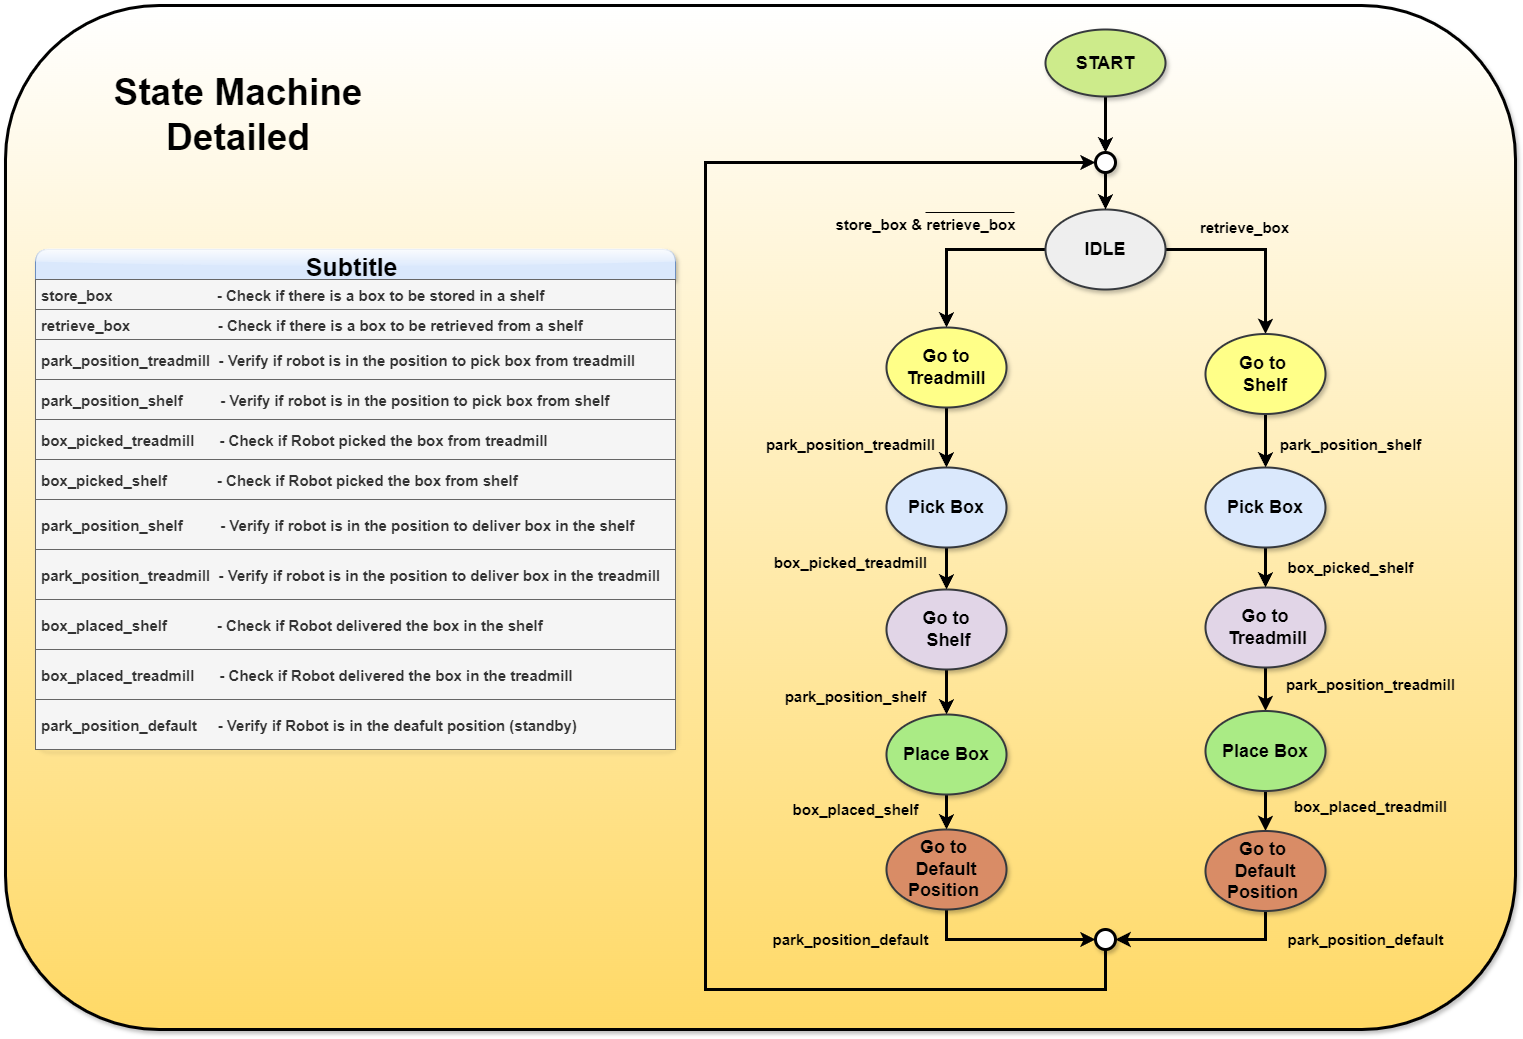

The diagram above was exported from draw.io. Its source (the exported page's mxGraphModel, read from the mxfile embedded in the PNG):
<mxGraphModel dx="3294" dy="1678" grid="1" gridSize="10" guides="1" tooltips="1" connect="1" arrows="1" fold="1" page="1" pageScale="1" pageWidth="827" pageHeight="1169" math="0" shadow="0">
  <root>
    <mxCell id="0" />
    <mxCell id="1" parent="0" />
    <mxCell id="2" value="" style="rounded=1;whiteSpace=wrap;html=1;shadow=1;sketch=0;fillStyle=auto;strokeWidth=3;fontSize=15;fillColor=#FFD966;gradientDirection=north;strokeColor=#000000;gradientColor=#FFFFFF;" vertex="1" parent="1">
      <mxGeometry x="360" y="236" width="1510" height="1024" as="geometry" />
    </mxCell>
    <mxCell id="3" value="" style="edgeStyle=orthogonalEdgeStyle;rounded=0;orthogonalLoop=1;jettySize=auto;html=1;strokeColor=default;strokeWidth=3;align=center;verticalAlign=middle;fontFamily=Helvetica;fontSize=12;fontColor=default;labelBackgroundColor=default;endArrow=classic;" edge="1" source="4" target="32" parent="1">
      <mxGeometry relative="1" as="geometry" />
    </mxCell>
    <mxCell id="4" value="&lt;font size=&quot;1&quot; style=&quot;&quot;&gt;&lt;b style=&quot;font-size: 18px;&quot;&gt;START&lt;/b&gt;&lt;/font&gt;" style="ellipse;whiteSpace=wrap;html=1;shadow=1;fillColor=#cdeb8b;strokeColor=#36393d;strokeWidth=2;" vertex="1" parent="1">
      <mxGeometry x="1400" y="260" width="120" height="67" as="geometry" />
    </mxCell>
    <mxCell id="5" value="&lt;b style=&quot;&quot;&gt;&lt;font style=&quot;font-size: 37px;&quot;&gt;State Machine Detailed&lt;/font&gt;&lt;/b&gt;" style="text;html=1;strokeColor=none;fillColor=none;align=center;verticalAlign=middle;whiteSpace=wrap;rounded=0;shadow=1;sketch=1;fillStyle=auto;strokeWidth=1;fontSize=15;" vertex="1" parent="1">
      <mxGeometry x="413" y="310" width="360" height="71.5" as="geometry" />
    </mxCell>
    <mxCell id="6" style="edgeStyle=orthogonalEdgeStyle;rounded=0;orthogonalLoop=1;jettySize=auto;html=1;exitX=1;exitY=0.5;exitDx=0;exitDy=0;entryX=0.5;entryY=0;entryDx=0;entryDy=0;strokeColor=default;strokeWidth=3;align=center;verticalAlign=middle;fontFamily=Helvetica;fontSize=11;fontColor=default;labelBackgroundColor=default;endArrow=classic;" edge="1" source="8" target="10" parent="1">
      <mxGeometry relative="1" as="geometry" />
    </mxCell>
    <mxCell id="7" style="edgeStyle=orthogonalEdgeStyle;rounded=0;orthogonalLoop=1;jettySize=auto;html=1;exitX=0;exitY=0.5;exitDx=0;exitDy=0;strokeColor=default;strokeWidth=3;align=center;verticalAlign=middle;fontFamily=Helvetica;fontSize=11;fontColor=default;labelBackgroundColor=default;endArrow=classic;" edge="1" source="8" target="13" parent="1">
      <mxGeometry relative="1" as="geometry">
        <mxPoint x="1241" y="558" as="targetPoint" />
      </mxGeometry>
    </mxCell>
    <mxCell id="8" value="&lt;font style=&quot;font-size: 18px;&quot;&gt;&lt;b&gt;IDLE&lt;/b&gt;&lt;/font&gt;" style="ellipse;whiteSpace=wrap;html=1;fillColor=#eeeeee;strokeColor=#36393d;shadow=1;strokeWidth=2;" vertex="1" parent="1">
      <mxGeometry x="1400" y="440" width="120" height="80" as="geometry" />
    </mxCell>
    <mxCell id="9" value="" style="edgeStyle=orthogonalEdgeStyle;rounded=0;orthogonalLoop=1;jettySize=auto;html=1;strokeColor=default;strokeWidth=3;align=center;verticalAlign=middle;fontFamily=Helvetica;fontSize=12;fontColor=default;labelBackgroundColor=default;endArrow=classic;" edge="1" source="10" target="17" parent="1">
      <mxGeometry relative="1" as="geometry" />
    </mxCell>
    <mxCell id="10" value="&lt;font style=&quot;font-size: 18px;&quot;&gt;&lt;b&gt;Go to&amp;nbsp;&lt;/b&gt;&lt;/font&gt;&lt;div&gt;&lt;font style=&quot;font-size: 18px;&quot;&gt;&lt;b&gt;Shelf&lt;/b&gt;&lt;/font&gt;&lt;/div&gt;" style="ellipse;whiteSpace=wrap;html=1;fillColor=#ffff88;strokeColor=#36393d;shadow=1;strokeWidth=2;" vertex="1" parent="1">
      <mxGeometry x="1560" y="564.5" width="120" height="80" as="geometry" />
    </mxCell>
    <mxCell id="11" value="&lt;span style=&quot;font-size: 15px;&quot;&gt;&lt;b&gt;retrieve_box&lt;/b&gt;&lt;/span&gt;" style="text;html=1;align=center;verticalAlign=middle;resizable=0;points=[];autosize=1;strokeColor=none;fillColor=none;fontSize=12;" vertex="1" parent="1">
      <mxGeometry x="1544" y="443" width="110" height="30" as="geometry" />
    </mxCell>
    <mxCell id="12" value="" style="edgeStyle=orthogonalEdgeStyle;rounded=0;orthogonalLoop=1;jettySize=auto;html=1;strokeColor=default;strokeWidth=3;align=center;verticalAlign=middle;fontFamily=Helvetica;fontSize=12;fontColor=default;labelBackgroundColor=default;endArrow=classic;entryX=0.5;entryY=0;entryDx=0;entryDy=0;" edge="1" source="13" target="15" parent="1">
      <mxGeometry relative="1" as="geometry">
        <mxPoint x="1300" y="670" as="targetPoint" />
      </mxGeometry>
    </mxCell>
    <mxCell id="13" value="&lt;font style=&quot;font-size: 18px;&quot;&gt;&lt;b&gt;Go to Treadmill&lt;/b&gt;&lt;/font&gt;" style="ellipse;whiteSpace=wrap;html=1;fillColor=#ffff88;strokeColor=#36393d;shadow=1;strokeWidth=2;" vertex="1" parent="1">
      <mxGeometry x="1241" y="558" width="120" height="80" as="geometry" />
    </mxCell>
    <mxCell id="14" value="" style="edgeStyle=orthogonalEdgeStyle;rounded=0;orthogonalLoop=1;jettySize=auto;html=1;strokeColor=default;strokeWidth=3;align=center;verticalAlign=middle;fontFamily=Helvetica;fontSize=12;fontColor=default;labelBackgroundColor=default;endArrow=classic;" edge="1" source="15" target="19" parent="1">
      <mxGeometry relative="1" as="geometry" />
    </mxCell>
    <mxCell id="15" value="&lt;span style=&quot;font-size: 18px;&quot;&gt;&lt;b&gt;Pick Box&lt;/b&gt;&lt;/span&gt;" style="ellipse;whiteSpace=wrap;html=1;fillColor=#dae8fc;strokeColor=#36393d;shadow=1;strokeWidth=2;" vertex="1" parent="1">
      <mxGeometry x="1241" y="698" width="120" height="80" as="geometry" />
    </mxCell>
    <mxCell id="16" value="" style="edgeStyle=orthogonalEdgeStyle;rounded=0;orthogonalLoop=1;jettySize=auto;html=1;strokeColor=default;strokeWidth=3;align=center;verticalAlign=middle;fontFamily=Helvetica;fontSize=12;fontColor=default;labelBackgroundColor=default;endArrow=classic;" edge="1" source="17" target="21" parent="1">
      <mxGeometry relative="1" as="geometry" />
    </mxCell>
    <mxCell id="17" value="&lt;span style=&quot;font-size: 18px;&quot;&gt;&lt;b&gt;Pick Box&lt;/b&gt;&lt;/span&gt;" style="ellipse;whiteSpace=wrap;html=1;fillColor=#dae8fc;strokeColor=#36393d;shadow=1;strokeWidth=2;" vertex="1" parent="1">
      <mxGeometry x="1560" y="698" width="120" height="80" as="geometry" />
    </mxCell>
    <mxCell id="18" value="" style="edgeStyle=orthogonalEdgeStyle;rounded=0;orthogonalLoop=1;jettySize=auto;html=1;strokeColor=default;strokeWidth=3;align=center;verticalAlign=middle;fontFamily=Helvetica;fontSize=12;fontColor=default;labelBackgroundColor=default;endArrow=classic;" edge="1" source="19" target="23" parent="1">
      <mxGeometry relative="1" as="geometry" />
    </mxCell>
    <mxCell id="19" value="&lt;font style=&quot;font-size: 18px;&quot;&gt;&lt;b&gt;Go to&lt;/b&gt;&lt;/font&gt;&lt;div&gt;&lt;font style=&quot;font-size: 18px;&quot;&gt;&lt;b&gt;&amp;nbsp;Shelf&lt;/b&gt;&lt;/font&gt;&lt;/div&gt;" style="ellipse;whiteSpace=wrap;html=1;shadow=1;sketch=0;fillColor=#e1d5e7;strokeColor=#36393D;strokeWidth=2;" vertex="1" parent="1">
      <mxGeometry x="1241" y="820" width="120" height="80" as="geometry" />
    </mxCell>
    <mxCell id="20" value="" style="edgeStyle=orthogonalEdgeStyle;rounded=0;orthogonalLoop=1;jettySize=auto;html=1;strokeColor=default;strokeWidth=3;align=center;verticalAlign=middle;fontFamily=Helvetica;fontSize=12;fontColor=default;labelBackgroundColor=default;endArrow=classic;" edge="1" source="21" target="25" parent="1">
      <mxGeometry relative="1" as="geometry" />
    </mxCell>
    <mxCell id="21" value="&lt;font style=&quot;font-size: 18px;&quot;&gt;&lt;b&gt;Go to&lt;/b&gt;&lt;/font&gt;&lt;div&gt;&lt;font style=&quot;font-size: 18px;&quot;&gt;&lt;b&gt;&amp;nbsp;Treadmill&lt;/b&gt;&lt;/font&gt;&lt;/div&gt;" style="ellipse;whiteSpace=wrap;html=1;shadow=1;sketch=0;fillColor=#e1d5e7;strokeColor=#36393D;strokeWidth=2;" vertex="1" parent="1">
      <mxGeometry x="1560" y="818" width="120" height="80" as="geometry" />
    </mxCell>
    <mxCell id="22" value="" style="edgeStyle=orthogonalEdgeStyle;rounded=0;orthogonalLoop=1;jettySize=auto;html=1;strokeColor=default;strokeWidth=3;align=center;verticalAlign=middle;fontFamily=Helvetica;fontSize=12;fontColor=default;labelBackgroundColor=default;endArrow=classic;" edge="1" source="23" target="28" parent="1">
      <mxGeometry relative="1" as="geometry" />
    </mxCell>
    <mxCell id="23" value="&lt;span style=&quot;font-size: 18px;&quot;&gt;&lt;b&gt;Place Box&lt;/b&gt;&lt;/span&gt;" style="ellipse;whiteSpace=wrap;html=1;fillColor=#AAEB85;strokeColor=#36393D;shadow=1;strokeWidth=2;" vertex="1" parent="1">
      <mxGeometry x="1241" y="945" width="120" height="80" as="geometry" />
    </mxCell>
    <mxCell id="24" value="" style="edgeStyle=orthogonalEdgeStyle;rounded=0;orthogonalLoop=1;jettySize=auto;html=1;strokeColor=default;strokeWidth=3;align=center;verticalAlign=middle;fontFamily=Helvetica;fontSize=12;fontColor=default;labelBackgroundColor=default;endArrow=classic;" edge="1" source="25" target="30" parent="1">
      <mxGeometry relative="1" as="geometry" />
    </mxCell>
    <mxCell id="25" value="&lt;span style=&quot;font-size: 18px;&quot;&gt;&lt;b&gt;Place Box&lt;/b&gt;&lt;/span&gt;" style="ellipse;whiteSpace=wrap;html=1;fillColor=#AAEB85;strokeColor=#36393D;shadow=1;strokeWidth=2;" vertex="1" parent="1">
      <mxGeometry x="1560" y="941.5" width="120" height="80" as="geometry" />
    </mxCell>
    <mxCell id="26" style="edgeStyle=orthogonalEdgeStyle;rounded=0;orthogonalLoop=1;jettySize=auto;html=1;exitX=0.5;exitY=1;exitDx=0;exitDy=0;strokeColor=default;strokeWidth=3;align=center;verticalAlign=middle;fontFamily=Helvetica;fontSize=12;fontColor=default;labelBackgroundColor=default;endArrow=classic;entryX=0;entryY=0.5;entryDx=0;entryDy=0;" edge="1" source="33" target="32" parent="1">
      <mxGeometry relative="1" as="geometry">
        <mxPoint x="1654" y="453" as="targetPoint" />
        <mxPoint x="1445" y="1199.9999999999998" as="sourcePoint" />
        <Array as="points">
          <mxPoint x="1460" y="1220" />
          <mxPoint x="1060" y="1220" />
          <mxPoint x="1060" y="393" />
        </Array>
      </mxGeometry>
    </mxCell>
    <mxCell id="27" style="edgeStyle=orthogonalEdgeStyle;rounded=0;orthogonalLoop=1;jettySize=auto;html=1;exitX=0.5;exitY=1;exitDx=0;exitDy=0;entryX=0;entryY=0.5;entryDx=0;entryDy=0;strokeColor=default;strokeWidth=3;align=center;verticalAlign=middle;fontFamily=Helvetica;fontSize=12;fontColor=default;labelBackgroundColor=default;endArrow=classic;" edge="1" source="28" target="33" parent="1">
      <mxGeometry relative="1" as="geometry" />
    </mxCell>
    <mxCell id="28" value="&lt;span style=&quot;font-size: 18px;&quot;&gt;&lt;b&gt;Go to&amp;nbsp;&lt;/b&gt;&lt;/span&gt;&lt;div&gt;&lt;span style=&quot;font-size: 18px;&quot;&gt;&lt;b&gt;Default Position&amp;nbsp;&lt;/b&gt;&lt;/span&gt;&lt;/div&gt;" style="ellipse;whiteSpace=wrap;html=1;fillColor=#D98C66;strokeColor=#36393D;shadow=1;strokeWidth=2;" vertex="1" parent="1">
      <mxGeometry x="1241" y="1060" width="120" height="80" as="geometry" />
    </mxCell>
    <mxCell id="29" style="edgeStyle=orthogonalEdgeStyle;rounded=0;orthogonalLoop=1;jettySize=auto;html=1;exitX=0.5;exitY=1;exitDx=0;exitDy=0;entryX=1;entryY=0.5;entryDx=0;entryDy=0;strokeColor=default;strokeWidth=3;align=center;verticalAlign=middle;fontFamily=Helvetica;fontSize=12;fontColor=default;labelBackgroundColor=default;endArrow=classic;" edge="1" source="30" target="33" parent="1">
      <mxGeometry relative="1" as="geometry" />
    </mxCell>
    <mxCell id="30" value="&lt;span style=&quot;font-size: 18px;&quot;&gt;&lt;b&gt;Go to&amp;nbsp;&lt;/b&gt;&lt;/span&gt;&lt;div&gt;&lt;span style=&quot;font-size: 18px;&quot;&gt;&lt;b&gt;Default Position&amp;nbsp;&lt;/b&gt;&lt;/span&gt;&lt;/div&gt;" style="ellipse;whiteSpace=wrap;html=1;fillColor=#D98C66;strokeColor=#36393D;shadow=1;strokeWidth=2;" vertex="1" parent="1">
      <mxGeometry x="1560" y="1061.5" width="120" height="80" as="geometry" />
    </mxCell>
    <mxCell id="31" value="" style="edgeStyle=orthogonalEdgeStyle;rounded=0;orthogonalLoop=1;jettySize=auto;html=1;strokeColor=default;strokeWidth=3;align=center;verticalAlign=middle;fontFamily=Helvetica;fontSize=12;fontColor=default;labelBackgroundColor=default;endArrow=classic;" edge="1" source="32" target="8" parent="1">
      <mxGeometry relative="1" as="geometry" />
    </mxCell>
    <mxCell id="32" value="" style="ellipse;whiteSpace=wrap;html=1;strokeWidth=3;shadow=1;" vertex="1" parent="1">
      <mxGeometry x="1450" y="383" width="20" height="20" as="geometry" />
    </mxCell>
    <mxCell id="33" value="" style="ellipse;whiteSpace=wrap;html=1;strokeWidth=3;shadow=1;" vertex="1" parent="1">
      <mxGeometry x="1450" y="1160" width="20" height="20" as="geometry" />
    </mxCell>
    <mxCell id="34" value="" style="group" vertex="1" connectable="0" parent="1">
      <mxGeometry x="1180" y="440" width="200" height="30" as="geometry" />
    </mxCell>
    <mxCell id="35" value="&lt;span style=&quot;font-size: 15px;&quot;&gt;&lt;b&gt;store_box &amp;amp; retrieve_box&lt;/b&gt;&lt;/span&gt;" style="text;html=1;align=center;verticalAlign=middle;resizable=0;points=[];autosize=1;strokeColor=none;fillColor=none;fontSize=12;" vertex="1" parent="34">
      <mxGeometry width="200" height="30" as="geometry" />
    </mxCell>
    <mxCell id="36" value="" style="endArrow=none;html=1;rounded=0;shadow=0;sketch=0;entryX=1.003;entryY=0.226;entryDx=0;entryDy=0;entryPerimeter=0;" edge="1" parent="34">
      <mxGeometry width="50" height="50" relative="1" as="geometry">
        <mxPoint x="100" y="3" as="sourcePoint" />
        <mxPoint x="189" y="3" as="targetPoint" />
        <Array as="points" />
      </mxGeometry>
    </mxCell>
    <mxCell id="37" value="&lt;span style=&quot;font-size: 15px;&quot;&gt;&lt;b&gt;park_position_shelf&lt;/b&gt;&lt;/span&gt;" style="text;html=1;align=center;verticalAlign=middle;resizable=0;points=[];autosize=1;strokeColor=none;fillColor=none;fontSize=12;" vertex="1" parent="1">
      <mxGeometry x="1620" y="660" width="170" height="30" as="geometry" />
    </mxCell>
    <mxCell id="38" value="&lt;span style=&quot;font-size: 15px;&quot;&gt;&lt;b&gt;box_picked_shelf&lt;/b&gt;&lt;/span&gt;" style="text;html=1;align=center;verticalAlign=middle;resizable=0;points=[];autosize=1;strokeColor=none;fillColor=none;fontSize=12;" vertex="1" parent="1">
      <mxGeometry x="1630" y="783" width="150" height="30" as="geometry" />
    </mxCell>
    <mxCell id="39" value="&lt;span style=&quot;font-size: 15px;&quot;&gt;&lt;b&gt;park_position_treadmill&lt;/b&gt;&lt;/span&gt;" style="text;html=1;align=center;verticalAlign=middle;resizable=0;points=[];autosize=1;strokeColor=none;fillColor=none;fontSize=12;" vertex="1" parent="1">
      <mxGeometry x="1630" y="900" width="190" height="30" as="geometry" />
    </mxCell>
    <mxCell id="40" value="&lt;span style=&quot;font-size: 15px;&quot;&gt;&lt;b&gt;box_placed_treadmill&lt;/b&gt;&lt;/span&gt;" style="text;html=1;align=center;verticalAlign=middle;resizable=0;points=[];autosize=1;strokeColor=none;fillColor=none;fontSize=12;" vertex="1" parent="1">
      <mxGeometry x="1635" y="1021.5" width="180" height="30" as="geometry" />
    </mxCell>
    <mxCell id="41" value="&lt;span style=&quot;font-size: 15px;&quot;&gt;&lt;b&gt;park_position_treadmill&lt;/b&gt;&lt;/span&gt;" style="text;html=1;align=center;verticalAlign=middle;resizable=0;points=[];autosize=1;strokeColor=none;fillColor=none;fontSize=12;" vertex="1" parent="1">
      <mxGeometry x="1110" y="660" width="190" height="30" as="geometry" />
    </mxCell>
    <mxCell id="42" value="&lt;span style=&quot;font-size: 15px;&quot;&gt;&lt;b&gt;box_picked_treadmill&lt;/b&gt;&lt;/span&gt;" style="text;html=1;align=center;verticalAlign=middle;resizable=0;points=[];autosize=1;strokeColor=none;fillColor=none;fontSize=12;" vertex="1" parent="1">
      <mxGeometry x="1115" y="778" width="180" height="30" as="geometry" />
    </mxCell>
    <mxCell id="43" value="&lt;span style=&quot;font-size: 15px;&quot;&gt;&lt;b&gt;park_position_shelf&lt;/b&gt;&lt;/span&gt;" style="text;html=1;align=center;verticalAlign=middle;resizable=0;points=[];autosize=1;strokeColor=none;fillColor=none;fontSize=12;" vertex="1" parent="1">
      <mxGeometry x="1125" y="911.5" width="170" height="30" as="geometry" />
    </mxCell>
    <mxCell id="44" value="&lt;span style=&quot;font-size: 15px;&quot;&gt;&lt;b&gt;box_placed_shelf&lt;/b&gt;&lt;/span&gt;" style="text;html=1;align=center;verticalAlign=middle;resizable=0;points=[];autosize=1;strokeColor=none;fillColor=none;fontSize=12;" vertex="1" parent="1">
      <mxGeometry x="1135" y="1025" width="150" height="30" as="geometry" />
    </mxCell>
    <mxCell id="45" value="&lt;span style=&quot;font-size: 15px;&quot;&gt;&lt;b&gt;park_position_default&lt;/b&gt;&lt;/span&gt;" style="text;html=1;align=center;verticalAlign=middle;resizable=0;points=[];autosize=1;strokeColor=none;fillColor=none;fontSize=12;" vertex="1" parent="1">
      <mxGeometry x="1115" y="1155" width="180" height="30" as="geometry" />
    </mxCell>
    <mxCell id="46" value="&lt;span style=&quot;font-size: 15px;&quot;&gt;&lt;b&gt;park_position_default&lt;/b&gt;&lt;/span&gt;" style="text;html=1;align=center;verticalAlign=middle;resizable=0;points=[];autosize=1;strokeColor=none;fillColor=none;fontSize=12;" vertex="1" parent="1">
      <mxGeometry x="1630" y="1155" width="180" height="30" as="geometry" />
    </mxCell>
    <mxCell id="47" value="Subtitle " style="swimlane;fontStyle=1;childLayout=stackLayout;horizontal=1;startSize=30;horizontalStack=0;resizeParent=1;resizeParentMax=0;resizeLast=0;collapsible=1;marginBottom=0;shadow=1;sketch=0;fontSize=25;fillColor=#dae8fc;strokeColor=#6c8ebf;rounded=1;glass=1;" vertex="1" parent="1">
      <mxGeometry x="390" y="480" width="640" height="500" as="geometry">
        <mxRectangle x="1380" y="10" width="80" height="30" as="alternateBounds" />
      </mxGeometry>
    </mxCell>
    <mxCell id="48" value="store_box                         - Check if there is a box to be stored in a shelf" style="text;strokeColor=#666666;fillColor=#f5f5f5;align=left;verticalAlign=middle;spacingLeft=4;spacingRight=4;overflow=hidden;points=[[0,0.5],[1,0.5]];portConstraint=eastwest;rotatable=0;shadow=0;sketch=0;fontColor=#333333;fontSize=15;fontStyle=1" vertex="1" parent="47">
      <mxGeometry y="30" width="640" height="30" as="geometry" />
    </mxCell>
    <mxCell id="49" value="retrieve_box                     - Check if there is a box to be retrieved from a shelf" style="text;strokeColor=#666666;fillColor=#f5f5f5;align=left;verticalAlign=middle;spacingLeft=4;spacingRight=4;overflow=hidden;points=[[0,0.5],[1,0.5]];portConstraint=eastwest;rotatable=0;shadow=0;sketch=0;fontColor=#333333;fontSize=15;fontStyle=1" vertex="1" parent="47">
      <mxGeometry y="60" width="640" height="30" as="geometry" />
    </mxCell>
    <mxCell id="50" value="park_position_treadmill  - Verify if robot is in the position to pick box from treadmill" style="text;strokeColor=#666666;fillColor=#f5f5f5;align=left;verticalAlign=middle;spacingLeft=4;spacingRight=4;overflow=hidden;points=[[0,0.5],[1,0.5]];portConstraint=eastwest;rotatable=0;shadow=0;sketch=0;fontColor=#333333;fontSize=15;fontStyle=1" vertex="1" parent="47">
      <mxGeometry y="90" width="640" height="40" as="geometry" />
    </mxCell>
    <mxCell id="51" value="park_position_shelf         - Verify if robot is in the position to pick box from shelf" style="text;strokeColor=#666666;fillColor=#f5f5f5;align=left;verticalAlign=middle;spacingLeft=4;spacingRight=4;overflow=hidden;points=[[0,0.5],[1,0.5]];portConstraint=eastwest;rotatable=0;shadow=0;sketch=0;fontColor=#333333;fontSize=15;fontStyle=1" vertex="1" parent="47">
      <mxGeometry y="130" width="640" height="40" as="geometry" />
    </mxCell>
    <mxCell id="52" value="box_picked_treadmill      - Check if Robot picked the box from treadmill" style="text;strokeColor=#666666;fillColor=#f5f5f5;align=left;verticalAlign=middle;spacingLeft=4;spacingRight=4;overflow=hidden;points=[[0,0.5],[1,0.5]];portConstraint=eastwest;rotatable=0;shadow=0;sketch=0;fontColor=#333333;fontSize=15;fontStyle=1" vertex="1" parent="47">
      <mxGeometry y="170" width="640" height="40" as="geometry" />
    </mxCell>
    <mxCell id="53" value="box_picked_shelf            - Check if Robot picked the box from shelf" style="text;strokeColor=#666666;fillColor=#f5f5f5;align=left;verticalAlign=middle;spacingLeft=4;spacingRight=4;overflow=hidden;points=[[0,0.5],[1,0.5]];portConstraint=eastwest;rotatable=0;shadow=0;sketch=0;fontColor=#333333;fontSize=15;fontStyle=1" vertex="1" parent="47">
      <mxGeometry y="210" width="640" height="40" as="geometry" />
    </mxCell>
    <mxCell id="54" value="park_position_shelf         - Verify if robot is in the position to deliver box in the shelf" style="text;strokeColor=#666666;fillColor=#f5f5f5;align=left;verticalAlign=middle;spacingLeft=4;spacingRight=4;overflow=hidden;points=[[0,0.5],[1,0.5]];portConstraint=eastwest;rotatable=0;shadow=0;sketch=0;fontColor=#333333;fontSize=15;fontStyle=1" vertex="1" parent="47">
      <mxGeometry y="250" width="640" height="50" as="geometry" />
    </mxCell>
    <mxCell id="55" value="park_position_treadmill  - Verify if robot is in the position to deliver box in the treadmill" style="text;strokeColor=#666666;fillColor=#f5f5f5;align=left;verticalAlign=middle;spacingLeft=4;spacingRight=4;overflow=hidden;points=[[0,0.5],[1,0.5]];portConstraint=eastwest;rotatable=0;shadow=0;sketch=0;fontColor=#333333;fontSize=15;fontStyle=1" vertex="1" parent="47">
      <mxGeometry y="300" width="640" height="50" as="geometry" />
    </mxCell>
    <mxCell id="56" value="box_placed_shelf            - Check if Robot delivered the box in the shelf" style="text;strokeColor=#666666;fillColor=#f5f5f5;align=left;verticalAlign=middle;spacingLeft=4;spacingRight=4;overflow=hidden;points=[[0,0.5],[1,0.5]];portConstraint=eastwest;rotatable=0;shadow=0;sketch=0;fontColor=#333333;fontSize=15;fontStyle=1" vertex="1" parent="47">
      <mxGeometry y="350" width="640" height="50" as="geometry" />
    </mxCell>
    <mxCell id="57" value="box_placed_treadmill      - Check if Robot delivered the box in the treadmill" style="text;strokeColor=#666666;fillColor=#f5f5f5;align=left;verticalAlign=middle;spacingLeft=4;spacingRight=4;overflow=hidden;points=[[0,0.5],[1,0.5]];portConstraint=eastwest;rotatable=0;shadow=0;sketch=0;fontColor=#333333;fontSize=15;fontStyle=1" vertex="1" parent="47">
      <mxGeometry y="400" width="640" height="50" as="geometry" />
    </mxCell>
    <mxCell id="58" value="park_position_default     - Verify if Robot is in the deafult position (standby)" style="text;strokeColor=#666666;fillColor=#f5f5f5;align=left;verticalAlign=middle;spacingLeft=4;spacingRight=4;overflow=hidden;points=[[0,0.5],[1,0.5]];portConstraint=eastwest;rotatable=0;shadow=0;sketch=0;fontColor=#333333;fontSize=15;fontStyle=1" vertex="1" parent="47">
      <mxGeometry y="450" width="640" height="50" as="geometry" />
    </mxCell>
  </root>
</mxGraphModel>